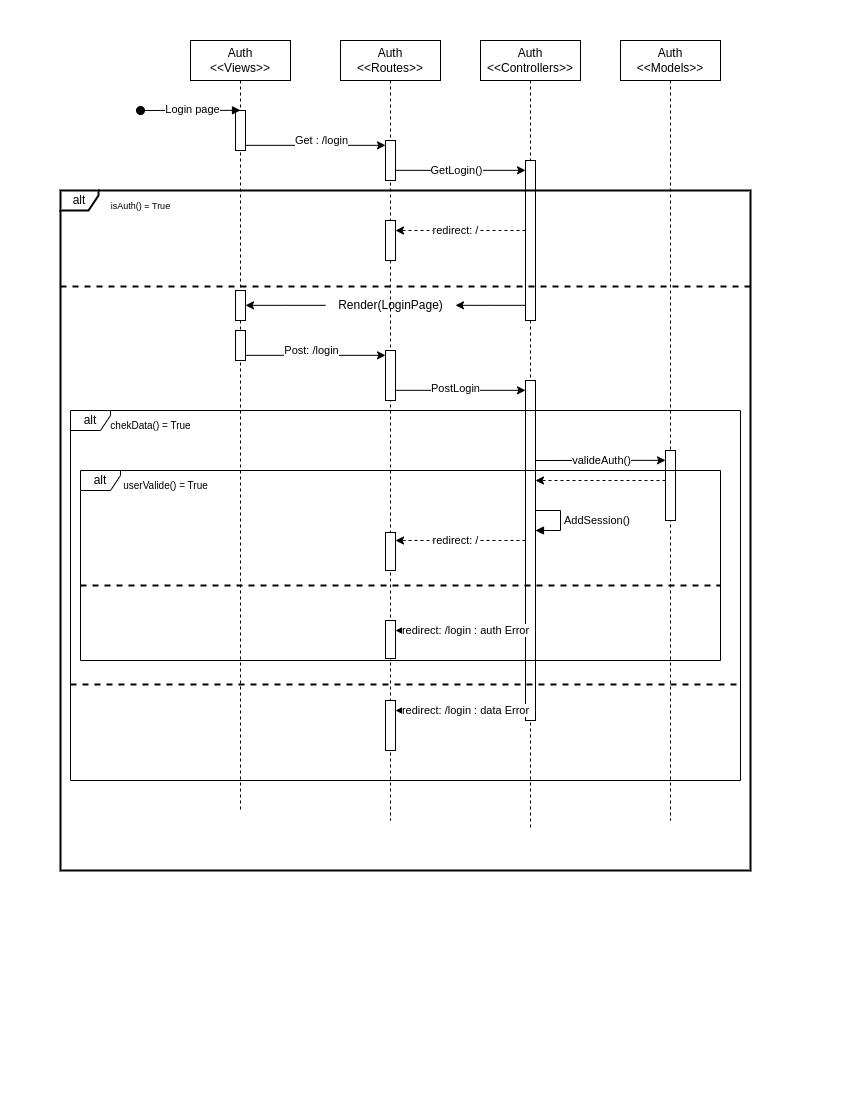

The diagram above was exported from draw.io. Its source (the exported page's mxGraphModel, read from the mxfile embedded in the PNG):
<mxGraphModel dx="928" dy="451" grid="1" gridSize="10" guides="1" tooltips="1" connect="1" arrows="1" fold="1" page="1" pageScale="1" pageWidth="850" pageHeight="1100" math="0" shadow="0">
  <root>
    <mxCell id="0" />
    <mxCell id="1" parent="0" />
    <mxCell id="8IIZkQBS4ilNPyOtGEaX-1" value="Auth&lt;br style=&quot;border-color: var(--border-color);&quot;&gt;&amp;lt;&amp;lt;Views&amp;gt;&amp;gt;" style="shape=umlLifeline;perimeter=lifelinePerimeter;whiteSpace=wrap;html=1;container=0;dropTarget=0;collapsible=0;recursiveResize=0;outlineConnect=0;portConstraint=eastwest;newEdgeStyle={&quot;edgeStyle&quot;:&quot;elbowEdgeStyle&quot;,&quot;elbow&quot;:&quot;vertical&quot;,&quot;curved&quot;:0,&quot;rounded&quot;:0};" vertex="1" parent="1">
      <mxGeometry x="190" y="40" width="100" height="770" as="geometry" />
    </mxCell>
    <mxCell id="8IIZkQBS4ilNPyOtGEaX-2" value="" style="html=1;points=[];perimeter=orthogonalPerimeter;outlineConnect=0;targetShapes=umlLifeline;portConstraint=eastwest;newEdgeStyle={&quot;edgeStyle&quot;:&quot;elbowEdgeStyle&quot;,&quot;elbow&quot;:&quot;vertical&quot;,&quot;curved&quot;:0,&quot;rounded&quot;:0};" vertex="1" parent="8IIZkQBS4ilNPyOtGEaX-1">
      <mxGeometry x="45" y="70" width="10" height="40" as="geometry" />
    </mxCell>
    <mxCell id="8IIZkQBS4ilNPyOtGEaX-3" value="" style="html=1;verticalAlign=bottom;startArrow=oval;endArrow=block;startSize=8;edgeStyle=elbowEdgeStyle;elbow=vertical;curved=0;rounded=0;" edge="1" parent="8IIZkQBS4ilNPyOtGEaX-1" target="8IIZkQBS4ilNPyOtGEaX-2">
      <mxGeometry relative="1" as="geometry">
        <mxPoint x="-50" y="70" as="sourcePoint" />
      </mxGeometry>
    </mxCell>
    <mxCell id="8IIZkQBS4ilNPyOtGEaX-4" value="Login page" style="edgeLabel;html=1;align=center;verticalAlign=middle;resizable=0;points=[];" vertex="1" connectable="0" parent="8IIZkQBS4ilNPyOtGEaX-3">
      <mxGeometry x="0.0333" y="1" relative="1" as="geometry">
        <mxPoint as="offset" />
      </mxGeometry>
    </mxCell>
    <mxCell id="8IIZkQBS4ilNPyOtGEaX-8" value="" style="html=1;points=[];perimeter=orthogonalPerimeter;outlineConnect=0;targetShapes=umlLifeline;portConstraint=eastwest;newEdgeStyle={&quot;edgeStyle&quot;:&quot;elbowEdgeStyle&quot;,&quot;elbow&quot;:&quot;vertical&quot;,&quot;curved&quot;:0,&quot;rounded&quot;:0};direction=west;" vertex="1" parent="8IIZkQBS4ilNPyOtGEaX-1">
      <mxGeometry x="45" y="250" width="10" height="30" as="geometry" />
    </mxCell>
    <mxCell id="8IIZkQBS4ilNPyOtGEaX-6" value="Auth&lt;br style=&quot;border-color: var(--border-color);&quot;&gt;&amp;lt;&amp;lt;Routes&amp;gt;&amp;gt;" style="shape=umlLifeline;perimeter=lifelinePerimeter;whiteSpace=wrap;html=1;container=0;dropTarget=0;collapsible=0;recursiveResize=0;outlineConnect=0;portConstraint=eastwest;newEdgeStyle={&quot;edgeStyle&quot;:&quot;elbowEdgeStyle&quot;,&quot;elbow&quot;:&quot;vertical&quot;,&quot;curved&quot;:0,&quot;rounded&quot;:0};" vertex="1" parent="1">
      <mxGeometry x="340" y="40" width="100" height="780" as="geometry" />
    </mxCell>
    <mxCell id="8IIZkQBS4ilNPyOtGEaX-7" value="" style="html=1;points=[];perimeter=orthogonalPerimeter;outlineConnect=0;targetShapes=umlLifeline;portConstraint=eastwest;newEdgeStyle={&quot;edgeStyle&quot;:&quot;elbowEdgeStyle&quot;,&quot;elbow&quot;:&quot;vertical&quot;,&quot;curved&quot;:0,&quot;rounded&quot;:0};" vertex="1" parent="8IIZkQBS4ilNPyOtGEaX-6">
      <mxGeometry x="45" y="100" width="10" height="40" as="geometry" />
    </mxCell>
    <mxCell id="8IIZkQBS4ilNPyOtGEaX-9" value="Auth&lt;br style=&quot;border-color: var(--border-color);&quot;&gt;&amp;lt;&amp;lt;Controllers&amp;gt;&amp;gt;" style="shape=umlLifeline;perimeter=lifelinePerimeter;whiteSpace=wrap;html=1;container=1;dropTarget=0;collapsible=0;recursiveResize=0;outlineConnect=0;portConstraint=eastwest;newEdgeStyle={&quot;edgeStyle&quot;:&quot;elbowEdgeStyle&quot;,&quot;elbow&quot;:&quot;vertical&quot;,&quot;curved&quot;:0,&quot;rounded&quot;:0};" vertex="1" parent="1">
      <mxGeometry x="480" y="40" width="100" height="790" as="geometry" />
    </mxCell>
    <mxCell id="8IIZkQBS4ilNPyOtGEaX-10" value="" style="html=1;points=[];perimeter=orthogonalPerimeter;outlineConnect=0;targetShapes=umlLifeline;portConstraint=eastwest;newEdgeStyle={&quot;edgeStyle&quot;:&quot;elbowEdgeStyle&quot;,&quot;elbow&quot;:&quot;vertical&quot;,&quot;curved&quot;:0,&quot;rounded&quot;:0};" vertex="1" parent="8IIZkQBS4ilNPyOtGEaX-9">
      <mxGeometry x="45" y="120" width="10" height="160" as="geometry" />
    </mxCell>
    <mxCell id="8IIZkQBS4ilNPyOtGEaX-31" value="" style="html=1;points=[];perimeter=orthogonalPerimeter;outlineConnect=0;targetShapes=umlLifeline;portConstraint=eastwest;newEdgeStyle={&quot;edgeStyle&quot;:&quot;elbowEdgeStyle&quot;,&quot;elbow&quot;:&quot;vertical&quot;,&quot;curved&quot;:0,&quot;rounded&quot;:0};" vertex="1" parent="8IIZkQBS4ilNPyOtGEaX-9">
      <mxGeometry x="45" y="340" width="10" height="340" as="geometry" />
    </mxCell>
    <mxCell id="8IIZkQBS4ilNPyOtGEaX-49" value="AddSession()" style="html=1;align=left;spacingLeft=2;endArrow=block;rounded=0;edgeStyle=orthogonalEdgeStyle;curved=0;rounded=0;" edge="1" parent="8IIZkQBS4ilNPyOtGEaX-9" source="8IIZkQBS4ilNPyOtGEaX-31">
      <mxGeometry relative="1" as="geometry">
        <mxPoint x="60" y="470" as="sourcePoint" />
        <Array as="points">
          <mxPoint x="80" y="470" />
          <mxPoint x="80" y="490" />
          <mxPoint x="55" y="490" />
        </Array>
        <mxPoint x="55" y="490" as="targetPoint" />
      </mxGeometry>
    </mxCell>
    <mxCell id="8IIZkQBS4ilNPyOtGEaX-11" value="Auth&lt;br style=&quot;border-color: var(--border-color);&quot;&gt;&amp;lt;&amp;lt;Models&amp;gt;&amp;gt;" style="shape=umlLifeline;perimeter=lifelinePerimeter;whiteSpace=wrap;html=1;container=1;dropTarget=0;collapsible=0;recursiveResize=0;outlineConnect=0;portConstraint=eastwest;newEdgeStyle={&quot;edgeStyle&quot;:&quot;elbowEdgeStyle&quot;,&quot;elbow&quot;:&quot;vertical&quot;,&quot;curved&quot;:0,&quot;rounded&quot;:0};" vertex="1" parent="1">
      <mxGeometry x="620" y="40" width="100" height="780" as="geometry" />
    </mxCell>
    <mxCell id="8IIZkQBS4ilNPyOtGEaX-37" value="" style="html=1;points=[];perimeter=orthogonalPerimeter;outlineConnect=0;targetShapes=umlLifeline;portConstraint=eastwest;newEdgeStyle={&quot;edgeStyle&quot;:&quot;elbowEdgeStyle&quot;,&quot;elbow&quot;:&quot;vertical&quot;,&quot;curved&quot;:0,&quot;rounded&quot;:0};" vertex="1" parent="8IIZkQBS4ilNPyOtGEaX-11">
      <mxGeometry x="45" y="410" width="10" height="70" as="geometry" />
    </mxCell>
    <mxCell id="8IIZkQBS4ilNPyOtGEaX-12" style="edgeStyle=elbowEdgeStyle;rounded=0;orthogonalLoop=1;jettySize=auto;html=1;elbow=vertical;curved=0;" edge="1" parent="1" source="8IIZkQBS4ilNPyOtGEaX-2" target="8IIZkQBS4ilNPyOtGEaX-7">
      <mxGeometry relative="1" as="geometry" />
    </mxCell>
    <mxCell id="8IIZkQBS4ilNPyOtGEaX-13" value="Get : /login" style="edgeLabel;html=1;align=center;verticalAlign=middle;resizable=0;points=[];" vertex="1" connectable="0" parent="8IIZkQBS4ilNPyOtGEaX-12">
      <mxGeometry x="0.1857" y="4" relative="1" as="geometry">
        <mxPoint x="-8" y="-1" as="offset" />
      </mxGeometry>
    </mxCell>
    <mxCell id="8IIZkQBS4ilNPyOtGEaX-14" value="alt" style="shape=umlFrame;whiteSpace=wrap;html=1;pointerEvents=0;width=38;height=20;strokeWidth=2;" vertex="1" parent="1">
      <mxGeometry x="60" y="190" width="690" height="680" as="geometry" />
    </mxCell>
    <mxCell id="8IIZkQBS4ilNPyOtGEaX-15" value="&lt;font style=&quot;font-size: 9px;&quot;&gt;isAuth() = True&lt;/font&gt;" style="text;html=1;align=center;verticalAlign=middle;resizable=0;points=[];autosize=1;strokeColor=none;fillColor=none;strokeWidth=2;" vertex="1" parent="1">
      <mxGeometry x="100" y="190" width="80" height="30" as="geometry" />
    </mxCell>
    <mxCell id="8IIZkQBS4ilNPyOtGEaX-16" value="" style="line;strokeWidth=2;fillColor=none;align=left;verticalAlign=middle;spacingTop=-1;spacingLeft=3;spacingRight=3;rotatable=0;labelPosition=right;points=[];portConstraint=eastwest;strokeColor=inherit;dashed=1;" vertex="1" parent="1">
      <mxGeometry x="60" y="282" width="690" height="8" as="geometry" />
    </mxCell>
    <mxCell id="8IIZkQBS4ilNPyOtGEaX-17" style="edgeStyle=elbowEdgeStyle;rounded=0;orthogonalLoop=1;jettySize=auto;html=1;elbow=vertical;curved=0;" edge="1" parent="1" source="8IIZkQBS4ilNPyOtGEaX-7" target="8IIZkQBS4ilNPyOtGEaX-10">
      <mxGeometry relative="1" as="geometry" />
    </mxCell>
    <mxCell id="8IIZkQBS4ilNPyOtGEaX-30" value="GetLogin()" style="edgeLabel;html=1;align=center;verticalAlign=middle;resizable=0;points=[];" vertex="1" connectable="0" parent="8IIZkQBS4ilNPyOtGEaX-17">
      <mxGeometry x="-0.2462" y="2" relative="1" as="geometry">
        <mxPoint x="11" y="2" as="offset" />
      </mxGeometry>
    </mxCell>
    <mxCell id="8IIZkQBS4ilNPyOtGEaX-18" style="edgeStyle=elbowEdgeStyle;rounded=0;orthogonalLoop=1;jettySize=auto;html=1;elbow=vertical;curved=0;" edge="1" parent="1" target="8IIZkQBS4ilNPyOtGEaX-5">
      <mxGeometry relative="1" as="geometry">
        <mxPoint x="390" y="255" as="sourcePoint" />
      </mxGeometry>
    </mxCell>
    <mxCell id="8IIZkQBS4ilNPyOtGEaX-32" style="edgeStyle=elbowEdgeStyle;rounded=0;orthogonalLoop=1;jettySize=auto;html=1;elbow=vertical;curved=0;" edge="1" parent="1" source="8IIZkQBS4ilNPyOtGEaX-25" target="8IIZkQBS4ilNPyOtGEaX-31">
      <mxGeometry relative="1" as="geometry" />
    </mxCell>
    <mxCell id="8IIZkQBS4ilNPyOtGEaX-33" value="PostLogin" style="edgeLabel;html=1;align=center;verticalAlign=middle;resizable=0;points=[];" vertex="1" connectable="0" parent="8IIZkQBS4ilNPyOtGEaX-32">
      <mxGeometry x="-0.3538" y="2" relative="1" as="geometry">
        <mxPoint x="18" as="offset" />
      </mxGeometry>
    </mxCell>
    <mxCell id="8IIZkQBS4ilNPyOtGEaX-25" value="" style="html=1;points=[];perimeter=orthogonalPerimeter;outlineConnect=0;targetShapes=umlLifeline;portConstraint=eastwest;newEdgeStyle={&quot;edgeStyle&quot;:&quot;elbowEdgeStyle&quot;,&quot;elbow&quot;:&quot;vertical&quot;,&quot;curved&quot;:0,&quot;rounded&quot;:0};" vertex="1" parent="1">
      <mxGeometry x="385" y="350" width="10" height="50" as="geometry" />
    </mxCell>
    <mxCell id="8IIZkQBS4ilNPyOtGEaX-26" style="edgeStyle=elbowEdgeStyle;rounded=0;orthogonalLoop=1;jettySize=auto;html=1;elbow=vertical;curved=0;" edge="1" parent="1" source="8IIZkQBS4ilNPyOtGEaX-23" target="8IIZkQBS4ilNPyOtGEaX-8">
      <mxGeometry relative="1" as="geometry" />
    </mxCell>
    <mxCell id="8IIZkQBS4ilNPyOtGEaX-27" value="" style="edgeStyle=elbowEdgeStyle;rounded=0;orthogonalLoop=1;jettySize=auto;html=1;elbow=vertical;curved=0;" edge="1" parent="1" source="8IIZkQBS4ilNPyOtGEaX-10" target="8IIZkQBS4ilNPyOtGEaX-23">
      <mxGeometry relative="1" as="geometry">
        <mxPoint x="525" y="310" as="sourcePoint" />
        <mxPoint x="245" y="310" as="targetPoint" />
      </mxGeometry>
    </mxCell>
    <mxCell id="8IIZkQBS4ilNPyOtGEaX-23" value="Render(LoginPage)" style="text;html=1;align=center;verticalAlign=middle;resizable=0;points=[];autosize=1;strokeColor=none;fillColor=none;" vertex="1" parent="1">
      <mxGeometry x="325" y="290" width="130" height="30" as="geometry" />
    </mxCell>
    <mxCell id="8IIZkQBS4ilNPyOtGEaX-28" style="edgeStyle=elbowEdgeStyle;rounded=0;orthogonalLoop=1;jettySize=auto;html=1;elbow=vertical;curved=0;" edge="1" parent="1" source="8IIZkQBS4ilNPyOtGEaX-64" target="8IIZkQBS4ilNPyOtGEaX-25">
      <mxGeometry relative="1" as="geometry" />
    </mxCell>
    <mxCell id="8IIZkQBS4ilNPyOtGEaX-29" value="Post: /login" style="edgeLabel;html=1;align=center;verticalAlign=middle;resizable=0;points=[];" vertex="1" connectable="0" parent="8IIZkQBS4ilNPyOtGEaX-28">
      <mxGeometry x="0.2" y="2" relative="1" as="geometry">
        <mxPoint x="-19" y="-3" as="offset" />
      </mxGeometry>
    </mxCell>
    <mxCell id="8IIZkQBS4ilNPyOtGEaX-34" value="alt" style="shape=umlFrame;whiteSpace=wrap;html=1;pointerEvents=0;width=40;height=20;" vertex="1" parent="1">
      <mxGeometry x="70" y="410" width="670" height="370" as="geometry" />
    </mxCell>
    <mxCell id="8IIZkQBS4ilNPyOtGEaX-35" value="&lt;font size=&quot;1&quot;&gt;chekData() = True&lt;/font&gt;" style="text;html=1;align=center;verticalAlign=middle;resizable=0;points=[];autosize=1;strokeColor=none;fillColor=none;strokeWidth=2;" vertex="1" parent="1">
      <mxGeometry x="100" y="410" width="100" height="30" as="geometry" />
    </mxCell>
    <mxCell id="8IIZkQBS4ilNPyOtGEaX-38" style="edgeStyle=elbowEdgeStyle;rounded=0;orthogonalLoop=1;jettySize=auto;html=1;elbow=vertical;curved=0;" edge="1" parent="1">
      <mxGeometry relative="1" as="geometry">
        <mxPoint x="535" y="460" as="sourcePoint" />
        <mxPoint x="665" y="460" as="targetPoint" />
      </mxGeometry>
    </mxCell>
    <mxCell id="8IIZkQBS4ilNPyOtGEaX-39" value="valideAuth()" style="edgeLabel;html=1;align=center;verticalAlign=middle;resizable=0;points=[];" vertex="1" connectable="0" parent="8IIZkQBS4ilNPyOtGEaX-38">
      <mxGeometry x="0.2769" y="-3" relative="1" as="geometry">
        <mxPoint x="-18" y="-3" as="offset" />
      </mxGeometry>
    </mxCell>
    <mxCell id="8IIZkQBS4ilNPyOtGEaX-40" style="edgeStyle=elbowEdgeStyle;rounded=0;orthogonalLoop=1;jettySize=auto;html=1;elbow=vertical;curved=0;dashed=1;" edge="1" parent="1" source="8IIZkQBS4ilNPyOtGEaX-37" target="8IIZkQBS4ilNPyOtGEaX-31">
      <mxGeometry relative="1" as="geometry">
        <Array as="points">
          <mxPoint x="560" y="480" />
          <mxPoint x="560" y="510" />
        </Array>
      </mxGeometry>
    </mxCell>
    <mxCell id="8IIZkQBS4ilNPyOtGEaX-42" value="alt" style="shape=umlFrame;whiteSpace=wrap;html=1;pointerEvents=0;width=40;height=20;" vertex="1" parent="1">
      <mxGeometry x="80" y="470" width="640" height="190" as="geometry" />
    </mxCell>
    <mxCell id="8IIZkQBS4ilNPyOtGEaX-43" value="&lt;font size=&quot;1&quot;&gt;userValide() = True&lt;/font&gt;" style="text;html=1;align=center;verticalAlign=middle;resizable=0;points=[];autosize=1;strokeColor=none;fillColor=none;strokeWidth=2;" vertex="1" parent="1">
      <mxGeometry x="110" y="470" width="110" height="30" as="geometry" />
    </mxCell>
    <mxCell id="8IIZkQBS4ilNPyOtGEaX-44" value="" style="line;strokeWidth=2;fillColor=none;align=left;verticalAlign=middle;spacingTop=-1;spacingLeft=3;spacingRight=3;rotatable=0;labelPosition=right;points=[];portConstraint=eastwest;strokeColor=inherit;dashed=1;" vertex="1" parent="1">
      <mxGeometry x="80" y="581" width="640" height="8" as="geometry" />
    </mxCell>
    <mxCell id="8IIZkQBS4ilNPyOtGEaX-45" value="" style="html=1;points=[];perimeter=orthogonalPerimeter;outlineConnect=0;targetShapes=umlLifeline;portConstraint=eastwest;newEdgeStyle={&quot;edgeStyle&quot;:&quot;elbowEdgeStyle&quot;,&quot;elbow&quot;:&quot;vertical&quot;,&quot;curved&quot;:0,&quot;rounded&quot;:0};direction=west;" vertex="1" parent="1">
      <mxGeometry x="385" y="532" width="10" height="38" as="geometry" />
    </mxCell>
    <mxCell id="8IIZkQBS4ilNPyOtGEaX-52" style="edgeStyle=elbowEdgeStyle;rounded=0;orthogonalLoop=1;jettySize=auto;html=1;elbow=vertical;curved=0;dashed=1;" edge="1" parent="1" source="8IIZkQBS4ilNPyOtGEaX-31" target="8IIZkQBS4ilNPyOtGEaX-45">
      <mxGeometry relative="1" as="geometry">
        <Array as="points">
          <mxPoint x="460" y="540" />
        </Array>
      </mxGeometry>
    </mxCell>
    <mxCell id="8IIZkQBS4ilNPyOtGEaX-53" value="redirect: /" style="edgeLabel;html=1;align=center;verticalAlign=middle;resizable=0;points=[];" vertex="1" connectable="0" parent="8IIZkQBS4ilNPyOtGEaX-52">
      <mxGeometry x="0.2879" y="2" relative="1" as="geometry">
        <mxPoint x="13" y="-2" as="offset" />
      </mxGeometry>
    </mxCell>
    <mxCell id="8IIZkQBS4ilNPyOtGEaX-5" value="" style="html=1;points=[];perimeter=orthogonalPerimeter;outlineConnect=0;targetShapes=umlLifeline;portConstraint=eastwest;newEdgeStyle={&quot;edgeStyle&quot;:&quot;elbowEdgeStyle&quot;,&quot;elbow&quot;:&quot;vertical&quot;,&quot;curved&quot;:0,&quot;rounded&quot;:0};" vertex="1" parent="1">
      <mxGeometry x="385" y="220" width="10" height="40" as="geometry" />
    </mxCell>
    <mxCell id="8IIZkQBS4ilNPyOtGEaX-54" style="edgeStyle=elbowEdgeStyle;rounded=0;orthogonalLoop=1;jettySize=auto;html=1;elbow=vertical;curved=0;dashed=1;" edge="1" parent="1">
      <mxGeometry relative="1" as="geometry">
        <mxPoint x="525" y="230" as="sourcePoint" />
        <mxPoint x="395" y="230" as="targetPoint" />
        <Array as="points">
          <mxPoint x="460" y="230" />
        </Array>
      </mxGeometry>
    </mxCell>
    <mxCell id="8IIZkQBS4ilNPyOtGEaX-55" value="redirect: /" style="edgeLabel;html=1;align=center;verticalAlign=middle;resizable=0;points=[];" vertex="1" connectable="0" parent="8IIZkQBS4ilNPyOtGEaX-54">
      <mxGeometry x="0.2879" y="2" relative="1" as="geometry">
        <mxPoint x="13" y="-2" as="offset" />
      </mxGeometry>
    </mxCell>
    <mxCell id="8IIZkQBS4ilNPyOtGEaX-56" value="" style="html=1;points=[];perimeter=orthogonalPerimeter;outlineConnect=0;targetShapes=umlLifeline;portConstraint=eastwest;newEdgeStyle={&quot;edgeStyle&quot;:&quot;elbowEdgeStyle&quot;,&quot;elbow&quot;:&quot;vertical&quot;,&quot;curved&quot;:0,&quot;rounded&quot;:0};direction=west;" vertex="1" parent="1">
      <mxGeometry x="385" y="620" width="10" height="38" as="geometry" />
    </mxCell>
    <mxCell id="8IIZkQBS4ilNPyOtGEaX-57" style="edgeStyle=elbowEdgeStyle;rounded=0;orthogonalLoop=1;jettySize=auto;html=1;elbow=vertical;curved=0;dashed=1;" edge="1" parent="1">
      <mxGeometry relative="1" as="geometry">
        <mxPoint x="525" y="630" as="sourcePoint" />
        <mxPoint x="395" y="630" as="targetPoint" />
        <Array as="points">
          <mxPoint x="460" y="630" />
        </Array>
      </mxGeometry>
    </mxCell>
    <mxCell id="8IIZkQBS4ilNPyOtGEaX-58" value="redirect: /login : auth Error" style="edgeLabel;html=1;align=center;verticalAlign=middle;resizable=0;points=[];" vertex="1" connectable="0" parent="8IIZkQBS4ilNPyOtGEaX-57">
      <mxGeometry x="0.2879" y="2" relative="1" as="geometry">
        <mxPoint x="23" y="-2" as="offset" />
      </mxGeometry>
    </mxCell>
    <mxCell id="8IIZkQBS4ilNPyOtGEaX-60" value="" style="line;strokeWidth=2;fillColor=none;align=left;verticalAlign=middle;spacingTop=-1;spacingLeft=3;spacingRight=3;rotatable=0;labelPosition=right;points=[];portConstraint=eastwest;strokeColor=inherit;dashed=1;" vertex="1" parent="1">
      <mxGeometry x="70" y="680" width="670" height="8" as="geometry" />
    </mxCell>
    <mxCell id="8IIZkQBS4ilNPyOtGEaX-61" value="" style="html=1;points=[];perimeter=orthogonalPerimeter;outlineConnect=0;targetShapes=umlLifeline;portConstraint=eastwest;newEdgeStyle={&quot;edgeStyle&quot;:&quot;elbowEdgeStyle&quot;,&quot;elbow&quot;:&quot;vertical&quot;,&quot;curved&quot;:0,&quot;rounded&quot;:0};direction=west;" vertex="1" parent="1">
      <mxGeometry x="385" y="700" width="10" height="50" as="geometry" />
    </mxCell>
    <mxCell id="8IIZkQBS4ilNPyOtGEaX-62" style="edgeStyle=elbowEdgeStyle;rounded=0;orthogonalLoop=1;jettySize=auto;html=1;elbow=vertical;curved=0;dashed=1;" edge="1" parent="1">
      <mxGeometry relative="1" as="geometry">
        <mxPoint x="525" y="710" as="sourcePoint" />
        <mxPoint x="395" y="710" as="targetPoint" />
        <Array as="points">
          <mxPoint x="460" y="710" />
        </Array>
      </mxGeometry>
    </mxCell>
    <mxCell id="8IIZkQBS4ilNPyOtGEaX-63" value="redirect: /login : data Error" style="edgeLabel;html=1;align=center;verticalAlign=middle;resizable=0;points=[];" vertex="1" connectable="0" parent="8IIZkQBS4ilNPyOtGEaX-62">
      <mxGeometry x="0.2879" y="2" relative="1" as="geometry">
        <mxPoint x="23" y="-2" as="offset" />
      </mxGeometry>
    </mxCell>
    <mxCell id="8IIZkQBS4ilNPyOtGEaX-64" value="" style="html=1;points=[];perimeter=orthogonalPerimeter;outlineConnect=0;targetShapes=umlLifeline;portConstraint=eastwest;newEdgeStyle={&quot;edgeStyle&quot;:&quot;elbowEdgeStyle&quot;,&quot;elbow&quot;:&quot;vertical&quot;,&quot;curved&quot;:0,&quot;rounded&quot;:0};direction=west;" vertex="1" parent="1">
      <mxGeometry x="235" y="330" width="10" height="30" as="geometry" />
    </mxCell>
  </root>
</mxGraphModel>